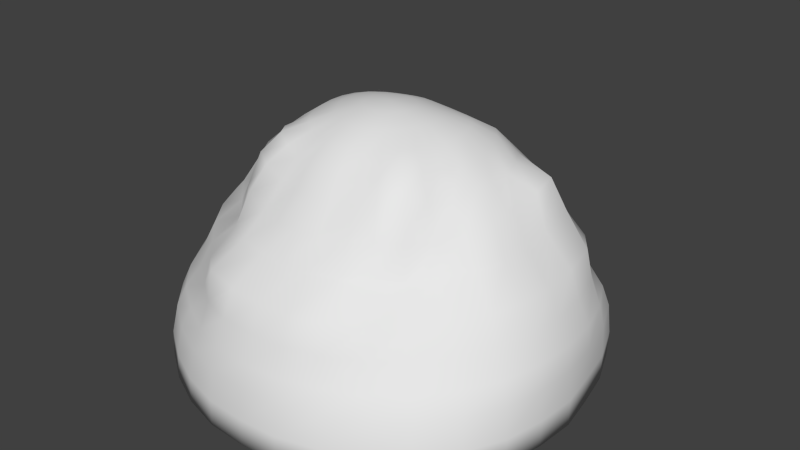 # Source: hay.blend  (saved by Blender 2.72.0; exported with 4.5.12 LTS)
import bpy
from mathutils import Matrix  # noqa: F401  (used for matrix-valued properties, if any)

bpy.ops.wm.read_factory_settings(use_empty=True)
scene = bpy.context.scene
scene.name = 'Scene'

# ---- collections
col_collection_1 = bpy.data.collections.new('Collection 1'); scene.collection.children.link(col_collection_1)

# ---- world
world_world = bpy.data.worlds.new('World'); scene.world = world_world
world_world.color = (0.05088, 0.05088, 0.05088)
world_world.use_sun_shadow = False
world_world.sun_shadow_jitter_overblur = 0.0
world_world.cycles.sampling_method = 'MANUAL'
world_world.cycles.sample_map_resolution = 256

# ---- meshes
me_sphere = bpy.data.meshes.new('Sphere')
me_sphere.from_pydata([(-1.608, 0.001784, 1.012), (-1.605, 0.001544, 0.8097), (-1.59, 0.000153, 0.5646), (-1.558, -0.0003148, 0.3874), (-1.47, -0.0002231, 0.1961), (-1.386, -0.0007888, -0.002589), (-1.169, -0.00643, -0.2282), (-1.049, -0.01302, -0.4654), (-0.8748, -0.009033, -0.6294), (-0.7323, -0.007998, -0.754), (-0.5721, -0.003845, -0.8592), (-0.3893, 1.813e-06, -0.931), (-0.1958, 0.001182, -0.9774), (-1.587, 0.324, 1.01), (-1.585, 0.3234, 0.8073), (-1.57, 0.318, 0.5625), (-1.534, 0.3066, 0.3872), (-1.439, 0.2835, 0.1994), (-1.367, 0.2688, -0.006937), (-1.162, 0.2284, -0.2312), (-1.046, 0.2008, -0.4648), (-0.8634, 0.1586, -0.6316), (-0.7141, 0.1317, -0.7505), (-0.5585, 0.1053, -0.8578), (-0.3811, 0.07433, -0.9321), (-0.1921, 0.03896, -0.9786), (-1.524, 0.6381, 1.004), (-1.521, 0.6363, 0.8018), (-1.499, 0.6213, 0.5615), (-1.445, 0.5932, 0.394), (-1.339, 0.5429, 0.2137), (-1.263, 0.5085, 0.0129), (-1.084, 0.4358, -0.2162), (-0.9582, 0.3858, -0.4229), (-0.7851, 0.3146, -0.5908), (-0.6719, 0.2715, -0.7471), (-0.5259, 0.2127, -0.8576), (-0.3578, 0.1461, -0.9311), (-0.1809, 0.07533, -0.9795), (-1.387, 0.9271, 1.001), (-1.381, 0.9226, 0.8006), (-1.346, 0.8953, 0.5679), (-1.287, 0.852, 0.4059), (-1.19, 0.7836, 0.2257), (-1.112, 0.7294, 0.03367), (-0.9265, 0.6065, -0.1656), (-0.8207, 0.5411, -0.3728), (-0.716, 0.4794, -0.598), (-0.6257, 0.4209, -0.7724), (-0.4768, 0.3157, -0.8596), (-0.3209, 0.2124, -0.9289), (-0.1628, 0.1089, -0.98), (-1.178, 1.174, 1.003), (-1.172, 1.167, 0.8042), (-1.136, 1.131, 0.5754), (-1.082, 1.076, 0.4172), (-0.9952, 0.9853, 0.2426), (-0.9276, 0.9158, 0.05255), (-0.7733, 0.7639, -0.1517), (-0.7143, 0.7173, -0.401), (-0.6449, 0.6495, -0.6447), (-0.5464, 0.5426, -0.7826), (-0.4058, 0.4016, -0.8548), (-0.2721, 0.2704, -0.927), (-0.1384, 0.1383, -0.9802), (-0.9166, 1.352, 1.015), (-0.9114, 1.342, 0.8168), (-0.8845, 1.307, 0.5865), (-0.8377, 1.244, 0.4311), (-0.7688, 1.153, 0.2515), (-0.7315, 1.106, 0.03568), (-0.6243, 0.9403, -0.1887), (-0.5739, 0.854, -0.4163), (-0.5015, 0.7379, -0.6176), (-0.4143, 0.6102, -0.7421), (-0.3122, 0.4641, -0.8382), (-0.2134, 0.3181, -0.9257), (-0.1087, 0.1625, -0.9804), (-0.6228, 1.487, 1.023), (-0.6198, 1.48, 0.8234), (-0.6018, 1.442, 0.5912), (-0.5718, 1.381, 0.4304), (-0.54, 1.321, 0.2244), (-0.5247, 1.284, -0.005691), (-0.4315, 1.052, -0.1888), (-0.371, 0.9031, -0.3649), (-0.3181, 0.7659, -0.5557), (-0.2711, 0.6535, -0.708), (-0.2128, 0.5132, -0.832), (-0.1468, 0.3535, -0.9247), (-0.07483, 0.1804, -0.9804), (-0.3129, 1.569, 1.028), (-0.312, 1.561, 0.8282), (-0.3024, 1.531, 0.5899), (-0.2884, 1.484, 0.4185), (-0.2723, 1.416, 0.2165), (-0.255, 1.338, 0.01542), (-0.2089, 1.096, -0.1652), (-0.186, 0.9618, -0.3642), (-0.1598, 0.8101, -0.5512), (-0.1376, 0.6929, -0.7066), (-0.1084, 0.5449, -0.8315), (-0.07477, 0.3753, -0.9242), (-0.03814, 0.1915, -0.9804), (3.148e-07, 1.58, 1.037), (4.014e-07, 1.571, 0.8371), (4.172e-07, 1.549, 0.5934), (2.524e-07, 1.507, 0.4186), (4.089e-07, 1.418, 0.2295), (3.814e-07, 1.345, 0.02953), (3.779e-07, 1.119, -0.1662), (2.17e-07, 0.986, -0.3681), (3.278e-07, 0.8271, -0.552), (3.183e-07, 0.7068, -0.7069), (3.415e-07, 0.5556, -0.8315), (3.047e-07, 0.3827, -0.924), (3.085e-07, 0.1952, -0.9804), (0.3129, 1.569, 1.028), (0.312, 1.561, 0.8282), (0.3024, 1.531, 0.5899), (0.2884, 1.484, 0.4185), (0.2723, 1.416, 0.2165), (0.255, 1.338, 0.01542), (0.2089, 1.096, -0.1652), (0.186, 0.9618, -0.3642), (0.1598, 0.8101, -0.5512), (0.1376, 0.6929, -0.7066), (0.1084, 0.5449, -0.8315), (0.07477, 0.3753, -0.9242), (0.03814, 0.1915, -0.9804), (0.6228, 1.487, 1.023), (0.6198, 1.48, 0.8234), (0.6018, 1.442, 0.5912), (0.5718, 1.381, 0.4304), (0.54, 1.321, 0.2244), (0.5247, 1.284, -0.005691), (0.4315, 1.052, -0.1888), (0.371, 0.9031, -0.3649), (0.3181, 0.7659, -0.5557), (0.2711, 0.6535, -0.708), (0.2128, 0.5132, -0.832), (0.1468, 0.3535, -0.9247), (0.07483, 0.1804, -0.9804), (0.9166, 1.352, 1.015), (0.9114, 1.342, 0.8168), (0.8845, 1.307, 0.5865), (0.8377, 1.244, 0.4311), (0.7688, 1.153, 0.2515), (0.7315, 1.106, 0.03568), (0.6243, 0.9403, -0.1887), (0.5739, 0.854, -0.4163), (0.5015, 0.7379, -0.6176), (0.4143, 0.6102, -0.7421), (0.3122, 0.4641, -0.8382), (0.2134, 0.3181, -0.9257), (0.1087, 0.1625, -0.9804), (1.178, 1.174, 1.003), (1.172, 1.167, 0.8042), (1.136, 1.131, 0.5754), (1.082, 1.076, 0.4172), (0.9952, 0.9853, 0.2426), (0.9276, 0.9158, 0.05255), (0.7733, 0.7639, -0.1517), (0.7143, 0.7173, -0.401), (0.6449, 0.6495, -0.6447), (0.5464, 0.5426, -0.7826), (0.4058, 0.4016, -0.8548), (0.2721, 0.2704, -0.927), (0.1384, 0.1383, -0.9802), (1.387, 0.9271, 1.001), (1.381, 0.9226, 0.8006), (1.346, 0.8953, 0.5679), (1.287, 0.852, 0.4059), (1.19, 0.7836, 0.2257), (1.112, 0.7294, 0.03367), (0.9265, 0.6065, -0.1656), (0.8207, 0.5411, -0.3728), (0.716, 0.4794, -0.598), (0.6257, 0.4209, -0.7724), (0.4768, 0.3157, -0.8596), (0.3209, 0.2124, -0.9289), (0.1628, 0.1089, -0.98), (1.524, 0.6381, 1.004), (1.521, 0.6363, 0.8018), (1.499, 0.6213, 0.5615), (1.445, 0.5932, 0.394), (1.339, 0.5429, 0.2137), (1.263, 0.5085, 0.0129), (1.084, 0.4358, -0.2162), (0.9582, 0.3858, -0.4229), (0.7851, 0.3146, -0.5908), (0.6719, 0.2715, -0.7471), (0.5259, 0.2127, -0.8576), (0.3578, 0.1461, -0.9311), (0.1809, 0.07533, -0.9795), (1.587, 0.324, 1.01), (1.585, 0.3234, 0.8073), (1.57, 0.318, 0.5625), (1.534, 0.3066, 0.3872), (1.439, 0.2835, 0.1994), (1.367, 0.2688, -0.006937), (1.162, 0.2284, -0.2312), (1.046, 0.2008, -0.4648), (0.8634, 0.1586, -0.6316), (0.7141, 0.1317, -0.7505), (0.5585, 0.1053, -0.8578), (0.3811, 0.07433, -0.9321), (0.1921, 0.03896, -0.9786), (1.608, 0.001784, 1.012), (1.605, 0.001544, 0.8097), (1.59, 0.0001528, 0.5646), (1.558, -0.0003147, 0.3874), (1.47, -0.0002233, 0.1961), (1.386, -0.000789, -0.002589), (1.169, -0.00643, -0.2282), (1.049, -0.01302, -0.4654), (0.8748, -0.009033, -0.6294), (0.7323, -0.007998, -0.754), (0.5721, -0.003845, -0.8592), (0.3894, 1.813e-06, -0.931), (0.1958, 0.001182, -0.9774), (1.552, -0.3087, 1.018), (1.551, -0.3087, 0.8148), (1.552, -0.3093, 0.5664), (1.53, -0.3046, 0.3872), (1.447, -0.2882, 0.1936), (1.374, -0.2757, -0.01576), (1.172, -0.2406, -0.2644), (1.094, -0.2299, -0.533), (0.8673, -0.1794, -0.635), (0.7205, -0.1467, -0.7538), (0.564, -0.1131, -0.8613), (0.3823, -0.07428, -0.9289), (0.1918, -0.03655, -0.9756), (1.488, -0.6214, 1.011), (1.491, -0.6238, 0.8074), (1.479, -0.6173, 0.5621), (1.446, -0.6008, 0.3869), (1.38, -0.5691, 0.1836), (1.336, -0.5498, -0.0459), (1.176, -0.4862, -0.3368), (1.07, -0.438, -0.5654), (0.8325, -0.3447, -0.6481), (0.6839, -0.2816, -0.7568), (0.533, -0.2176, -0.8607), (0.36, -0.1456, -0.9258), (0.1804, -0.07279, -0.9737), (1.365, -0.925, 1.005), (1.37, -0.9299, 0.8018), (1.352, -0.9122, 0.5634), (1.308, -0.8728, 0.3985), (1.219, -0.8007, 0.2137), (1.18, -0.7705, -0.02385), (1.019, -0.6611, -0.2794), (0.9093, -0.593, -0.4893), (0.7498, -0.494, -0.6432), (0.6251, -0.4111, -0.765), (0.48, -0.3128, -0.8557), (0.3231, -0.211, -0.9208), (0.162, -0.1062, -0.9717), (1.195, -1.202, 1.001), (1.188, -1.193, 0.8073), (1.145, -1.14, 0.5901), (1.087, -1.074, 0.4369), (0.9994, -0.9841, 0.2532), (0.9417, -0.9299, 0.03461), (0.7966, -0.7905, -0.196), (0.7285, -0.7155, -0.4189), (0.6328, -0.6177, -0.625), (0.5353, -0.5225, -0.7609), (0.4063, -0.3952, -0.8447), (0.273, -0.268, -0.9139), (0.1375, -0.1355, -0.9699), (0.9671, -1.438, 0.9932), (0.9489, -1.415, 0.8099), (0.8914, -1.343, 0.6032), (0.8327, -1.27, 0.4492), (0.744, -1.159, 0.2669), (0.6809, -1.078, 0.06314), (0.6005, -0.9415, -0.1842), (0.5528, -0.8355, -0.3896), (0.4841, -0.7094, -0.5868), (0.4132, -0.6019, -0.7314), (0.3148, -0.4612, -0.8272), (0.2125, -0.3145, -0.9067), (0.1078, -0.1595, -0.9685), (3.256e-07, 0.001127, -0.9951), (0.6737, -1.606, 0.9881), (0.6501, -1.578, 0.8075), (0.6072, -1.536, 0.5798), (0.5617, -1.478, 0.4097), (0.4831, -1.348, 0.233), (0.4345, -1.248, 0.03703), (0.3975, -1.092, -0.2028), (0.3761, -0.9575, -0.3994), (0.3221, -0.7797, -0.557), (0.2749, -0.6566, -0.699), (0.2123, -0.5094, -0.8111), (0.145, -0.3491, -0.902), (0.07414, -0.1775, -0.9677), (0.3587, -1.717, 0.9746), (0.3397, -1.711, 0.7799), (0.3102, -1.692, 0.5316), (0.2831, -1.645, 0.3502), (0.2391, -1.525, 0.1639), (0.2192, -1.436, -0.0389), (0.2057, -1.238, -0.2568), (0.1932, -1.054, -0.4246), (0.162, -0.8333, -0.559), (0.1365, -0.6934, -0.6894), (0.1066, -0.54, -0.8057), (0.07346, -0.3708, -0.9008), (0.03776, -0.1885, -0.9673), (2.706e-07, -1.764, 0.9613), (1.131e-07, -1.788, 0.751), (6.333e-08, -1.772, 0.5016), (3.26e-07, -1.709, 0.3261), (1.118e-08, -1.588, 0.1381), (8.009e-08, -1.516, -0.07429), (6.263e-08, -1.296, -0.2809), (3.247e-07, -1.091, -0.4379), (1.404e-07, -0.8536, -0.5625), (1.853e-07, -0.708, -0.6916), (2.529e-07, -0.5509, -0.8065), (2.468e-07, -0.3782, -0.9011), (3.129e-07, -0.1922, -0.9671), (-0.3587, -1.717, 0.9746), (-0.3397, -1.711, 0.7799), (-0.3102, -1.692, 0.5316), (-0.2831, -1.645, 0.3502), (-0.2391, -1.525, 0.1639), (-0.2192, -1.436, -0.0389), (-0.2057, -1.238, -0.2568), (-0.1932, -1.054, -0.4246), (-0.162, -0.8333, -0.559), (-0.1365, -0.6934, -0.6894), (-0.1066, -0.54, -0.8057), (-0.07346, -0.3708, -0.9008), (-0.03776, -0.1885, -0.9673), (-0.6737, -1.606, 0.9881), (-0.6501, -1.578, 0.8075), (-0.6072, -1.536, 0.5798), (-0.5617, -1.478, 0.4097), (-0.4831, -1.348, 0.233), (-0.4345, -1.248, 0.03703), (-0.3975, -1.092, -0.2028), (-0.3761, -0.9575, -0.3994), (-0.3221, -0.7797, -0.557), (-0.2749, -0.6566, -0.699), (-0.2123, -0.5094, -0.8111), (-0.145, -0.3491, -0.902), (-0.07414, -0.1775, -0.9677), (-0.9671, -1.438, 0.9932), (-0.9489, -1.415, 0.8099), (-0.8914, -1.343, 0.6032), (-0.8327, -1.27, 0.4492), (-0.744, -1.159, 0.2669), (-0.6809, -1.078, 0.06314), (-0.6005, -0.9415, -0.1842), (-0.5528, -0.8355, -0.3896), (-0.4841, -0.7094, -0.5868), (-0.4132, -0.6019, -0.7314), (-0.3148, -0.4612, -0.8272), (-0.2125, -0.3145, -0.9067), (-0.1078, -0.1595, -0.9685), (-1.195, -1.202, 1.001), (-1.188, -1.193, 0.8073), (-1.145, -1.14, 0.5901), (-1.087, -1.074, 0.4369), (-0.9994, -0.9841, 0.2532), (-0.9417, -0.9299, 0.03461), (-0.7966, -0.7905, -0.196), (-0.7285, -0.7155, -0.4189), (-0.6328, -0.6177, -0.625), (-0.5353, -0.5225, -0.7609), (-0.4063, -0.3952, -0.8447), (-0.273, -0.268, -0.9139), (-0.1375, -0.1355, -0.9699), (-1.365, -0.925, 1.005), (-1.37, -0.9299, 0.8018), (-1.352, -0.9122, 0.5634), (-1.308, -0.8728, 0.3985), (-1.219, -0.8007, 0.2137), (-1.18, -0.7705, -0.02385), (-1.019, -0.6611, -0.2794), (-0.9093, -0.593, -0.4893), (-0.7498, -0.494, -0.6432), (-0.6251, -0.4111, -0.765), (-0.48, -0.3128, -0.8557), (-0.3231, -0.211, -0.9208), (-0.162, -0.1062, -0.9717), (-1.488, -0.6214, 1.011), (-1.491, -0.6238, 0.8074), (-1.479, -0.6173, 0.5621), (-1.446, -0.6008, 0.3869), (-1.38, -0.5691, 0.1836), (-1.336, -0.5498, -0.0459), (-1.176, -0.4862, -0.3368), (-1.07, -0.438, -0.5654), (-0.8325, -0.3447, -0.6481), (-0.6839, -0.2816, -0.7568), (-0.533, -0.2176, -0.8607), (-0.36, -0.1456, -0.9258), (-0.1804, -0.07279, -0.9737), (-1.552, -0.3087, 1.018), (-1.551, -0.3087, 0.8148), (-1.552, -0.3093, 0.5664), (-1.53, -0.3046, 0.3872), (-1.447, -0.2882, 0.1936), (-1.374, -0.2757, -0.01576), (-1.172, -0.2406, -0.2644), (-1.094, -0.2299, -0.533), (-0.8673, -0.1794, -0.635), (-0.7205, -0.1467, -0.7538), (-0.564, -0.1131, -0.8613), (-0.3823, -0.07428, -0.9289), (-0.1918, -0.03655, -0.9756)], [], [(1, 0, 13, 14), (12, 11, 24, 25), (10, 9, 22, 23), (8, 7, 20, 21), (6, 5, 18, 19), (4, 3, 16, 17), (2, 1, 14, 15), (11, 10, 23, 24), (9, 8, 21, 22), (7, 6, 19, 20), (5, 4, 17, 18), (3, 2, 15, 16), (20, 19, 32, 33), (18, 17, 30, 31), (16, 15, 28, 29), (14, 13, 26, 27), (25, 24, 37, 38), (23, 22, 35, 36), (21, 20, 33, 34), (19, 18, 31, 32), (17, 16, 29, 30), (15, 14, 27, 28), (24, 23, 36, 37), (22, 21, 34, 35), (33, 32, 45, 46), (31, 30, 43, 44), (29, 28, 41, 42), (27, 26, 39, 40), (38, 37, 50, 51), (36, 35, 48, 49), (34, 33, 46, 47), (32, 31, 44, 45), (30, 29, 42, 43), (28, 27, 40, 41), (37, 36, 49, 50), (35, 34, 47, 48), (46, 45, 58, 59), (44, 43, 56, 57), (42, 41, 54, 55), (40, 39, 52, 53), (51, 50, 63, 64), (49, 48, 61, 62), (47, 46, 59, 60), (45, 44, 57, 58), (43, 42, 55, 56), (41, 40, 53, 54), (50, 49, 62, 63), (48, 47, 60, 61), (59, 58, 71, 72), (57, 56, 69, 70), (55, 54, 67, 68), (53, 52, 65, 66), (64, 63, 76, 77), (62, 61, 74, 75), (60, 59, 72, 73), (58, 57, 70, 71), (56, 55, 68, 69), (54, 53, 66, 67), (63, 62, 75, 76), (61, 60, 73, 74), (72, 71, 84, 85), (70, 69, 82, 83), (68, 67, 80, 81), (66, 65, 78, 79), (77, 76, 89, 90), (75, 74, 87, 88), (73, 72, 85, 86), (71, 70, 83, 84), (69, 68, 81, 82), (67, 66, 79, 80), (76, 75, 88, 89), (74, 73, 86, 87), (85, 84, 97, 98), (83, 82, 95, 96), (81, 80, 93, 94), (79, 78, 91, 92), (90, 89, 102, 103), (88, 87, 100, 101), (86, 85, 98, 99), (84, 83, 96, 97), (82, 81, 94, 95), (80, 79, 92, 93), (89, 88, 101, 102), (87, 86, 99, 100), (98, 97, 110, 111), (96, 95, 108, 109), (94, 93, 106, 107), (92, 91, 104, 105), (103, 102, 115, 116), (101, 100, 113, 114), (99, 98, 111, 112), (97, 96, 109, 110), (95, 94, 107, 108), (93, 92, 105, 106), (102, 101, 114, 115), (100, 99, 112, 113), (111, 110, 123, 124), (109, 108, 121, 122), (107, 106, 119, 120), (105, 104, 117, 118), (116, 115, 128, 129), (114, 113, 126, 127), (112, 111, 124, 125), (110, 109, 122, 123), (108, 107, 120, 121), (106, 105, 118, 119), (115, 114, 127, 128), (113, 112, 125, 126), (124, 123, 136, 137), (122, 121, 134, 135), (120, 119, 132, 133), (118, 117, 130, 131), (129, 128, 141, 142), (127, 126, 139, 140), (125, 124, 137, 138), (123, 122, 135, 136), (121, 120, 133, 134), (119, 118, 131, 132), (128, 127, 140, 141), (126, 125, 138, 139), (137, 136, 149, 150), (135, 134, 147, 148), (133, 132, 145, 146), (131, 130, 143, 144), (142, 141, 154, 155), (140, 139, 152, 153), (138, 137, 150, 151), (136, 135, 148, 149), (134, 133, 146, 147), (132, 131, 144, 145), (141, 140, 153, 154), (139, 138, 151, 152), (150, 149, 162, 163), (148, 147, 160, 161), (146, 145, 158, 159), (144, 143, 156, 157), (155, 154, 167, 168), (153, 152, 165, 166), (151, 150, 163, 164), (149, 148, 161, 162), (147, 146, 159, 160), (145, 144, 157, 158), (154, 153, 166, 167), (152, 151, 164, 165), (163, 162, 175, 176), (161, 160, 173, 174), (159, 158, 171, 172), (157, 156, 169, 170), (168, 167, 180, 181), (166, 165, 178, 179), (164, 163, 176, 177), (162, 161, 174, 175), (160, 159, 172, 173), (158, 157, 170, 171), (167, 166, 179, 180), (165, 164, 177, 178), (176, 175, 188, 189), (174, 173, 186, 187), (172, 171, 184, 185), (170, 169, 182, 183), (181, 180, 193, 194), (179, 178, 191, 192), (177, 176, 189, 190), (175, 174, 187, 188), (173, 172, 185, 186), (171, 170, 183, 184), (180, 179, 192, 193), (178, 177, 190, 191), (189, 188, 201, 202), (187, 186, 199, 200), (185, 184, 197, 198), (183, 182, 195, 196), (194, 193, 206, 207), (192, 191, 204, 205), (190, 189, 202, 203), (188, 187, 200, 201), (186, 185, 198, 199), (184, 183, 196, 197), (193, 192, 205, 206), (191, 190, 203, 204), (202, 201, 214, 215), (200, 199, 212, 213), (198, 197, 210, 211), (196, 195, 208, 209), (207, 206, 219, 220), (205, 204, 217, 218), (203, 202, 215, 216), (201, 200, 213, 214), (199, 198, 211, 212), (197, 196, 209, 210), (206, 205, 218, 219), (204, 203, 216, 217), (215, 214, 227, 228), (213, 212, 225, 226), (211, 210, 223, 224), (209, 208, 221, 222), (220, 219, 232, 233), (218, 217, 230, 231), (216, 215, 228, 229), (214, 213, 226, 227), (212, 211, 224, 225), (210, 209, 222, 223), (219, 218, 231, 232), (217, 216, 229, 230), (228, 227, 240, 241), (226, 225, 238, 239), (224, 223, 236, 237), (222, 221, 234, 235), (233, 232, 245, 246), (231, 230, 243, 244), (229, 228, 241, 242), (227, 226, 239, 240), (225, 224, 237, 238), (223, 222, 235, 236), (232, 231, 244, 245), (230, 229, 242, 243), (241, 240, 253, 254), (239, 238, 251, 252), (237, 236, 249, 250), (235, 234, 247, 248), (246, 245, 258, 259), (244, 243, 256, 257), (242, 241, 254, 255), (240, 239, 252, 253), (238, 237, 250, 251), (236, 235, 248, 249), (245, 244, 257, 258), (243, 242, 255, 256), (254, 253, 266, 267), (252, 251, 264, 265), (250, 249, 262, 263), (248, 247, 260, 261), (259, 258, 271, 272), (257, 256, 269, 270), (255, 254, 267, 268), (253, 252, 265, 266), (251, 250, 263, 264), (249, 248, 261, 262), (258, 257, 270, 271), (256, 255, 268, 269), (267, 266, 279, 280), (265, 264, 277, 278), (263, 262, 275, 276), (261, 260, 273, 274), (272, 271, 284, 285), (270, 269, 282, 283), (268, 267, 280, 281), (266, 265, 278, 279), (264, 263, 276, 277), (262, 261, 274, 275), (271, 270, 283, 284), (269, 268, 281, 282), (280, 279, 293, 294), (278, 277, 291, 292), (276, 275, 289, 290), (274, 273, 287, 288), (285, 284, 298, 299), (283, 282, 296, 297), (281, 280, 294, 295), (279, 278, 292, 293), (277, 276, 290, 291), (275, 274, 288, 289), (284, 283, 297, 298), (282, 281, 295, 296), (294, 293, 306, 307), (292, 291, 304, 305), (290, 289, 302, 303), (288, 287, 300, 301), (299, 298, 311, 312), (297, 296, 309, 310), (295, 294, 307, 308), (293, 292, 305, 306), (291, 290, 303, 304), (289, 288, 301, 302), (298, 297, 310, 311), (296, 295, 308, 309), (307, 306, 319, 320), (305, 304, 317, 318), (303, 302, 315, 316), (301, 300, 313, 314), (312, 311, 324, 325), (310, 309, 322, 323), (308, 307, 320, 321), (306, 305, 318, 319), (304, 303, 316, 317), (302, 301, 314, 315), (311, 310, 323, 324), (309, 308, 321, 322), (320, 319, 332, 333), (318, 317, 330, 331), (316, 315, 328, 329), (314, 313, 326, 327), (325, 324, 337, 338), (323, 322, 335, 336), (321, 320, 333, 334), (319, 318, 331, 332), (317, 316, 329, 330), (315, 314, 327, 328), (324, 323, 336, 337), (322, 321, 334, 335), (333, 332, 345, 346), (331, 330, 343, 344), (329, 328, 341, 342), (327, 326, 339, 340), (338, 337, 350, 351), (336, 335, 348, 349), (334, 333, 346, 347), (332, 331, 344, 345), (330, 329, 342, 343), (328, 327, 340, 341), (337, 336, 349, 350), (335, 334, 347, 348), (346, 345, 358, 359), (344, 343, 356, 357), (342, 341, 354, 355), (340, 339, 352, 353), (351, 350, 363, 364), (349, 348, 361, 362), (347, 346, 359, 360), (345, 344, 357, 358), (343, 342, 355, 356), (341, 340, 353, 354), (350, 349, 362, 363), (348, 347, 360, 361), (359, 358, 371, 372), (357, 356, 369, 370), (355, 354, 367, 368), (353, 352, 365, 366), (364, 363, 376, 377), (362, 361, 374, 375), (360, 359, 372, 373), (358, 357, 370, 371), (356, 355, 368, 369), (354, 353, 366, 367), (363, 362, 375, 376), (361, 360, 373, 374), (372, 371, 384, 385), (370, 369, 382, 383), (368, 367, 380, 381), (366, 365, 378, 379), (377, 376, 389, 390), (375, 374, 387, 388), (373, 372, 385, 386), (371, 370, 383, 384), (369, 368, 381, 382), (367, 366, 379, 380), (376, 375, 388, 389), (374, 373, 386, 387), (385, 384, 397, 398), (383, 382, 395, 396), (381, 380, 393, 394), (379, 378, 391, 392), (390, 389, 402, 403), (388, 387, 400, 401), (386, 385, 398, 399), (384, 383, 396, 397), (382, 381, 394, 395), (380, 379, 392, 393), (389, 388, 401, 402), (387, 386, 399, 400), (398, 397, 410, 411), (396, 395, 408, 409), (394, 393, 406, 407), (392, 391, 404, 405), (403, 402, 415, 416), (391, 378, 365, 352, 339, 326, 313, 300, 287, 273, 260, 247, 234, 221, 208, 195, 182, 169, 156, 143, 130, 117, 104, 91, 78, 65, 52, 39, 26, 13, 0, 404), (401, 400, 413, 414), (399, 398, 411, 412), (397, 396, 409, 410), (395, 394, 407, 408), (393, 392, 405, 406), (402, 401, 414, 415), (400, 399, 412, 413), (286, 12, 25), (286, 25, 38), (286, 38, 51), (286, 51, 64), (286, 64, 77), (286, 77, 90), (286, 90, 103), (286, 103, 116), (286, 116, 129), (286, 129, 142), (286, 142, 155), (286, 155, 168), (286, 168, 181), (286, 181, 194), (286, 194, 207), (286, 207, 220), (286, 220, 233), (286, 233, 246), (286, 246, 259), (286, 259, 272), (286, 272, 285), (286, 285, 299), (286, 299, 312), (286, 312, 325), (286, 325, 338), (286, 338, 351), (286, 351, 364), (286, 364, 377), (286, 377, 390), (286, 390, 403), (286, 403, 416), (411, 410, 6, 7), (409, 408, 4, 5), (407, 406, 2, 3), (405, 404, 0, 1), (416, 415, 11, 12), (414, 413, 9, 10), (412, 411, 7, 8), (410, 409, 5, 6), (408, 407, 3, 4), (406, 405, 1, 2), (286, 416, 12), (415, 414, 10, 11), (413, 412, 8, 9)])
me_sphere.polygons.foreach_set('use_smooth', [True] * 417)
_uv = me_sphere.uv_layers.new(name='UVMap')
_uv.uv.foreach_set('vector', [0.4777, 0.4034, 0.4777, 0.4297, 0.5196, 0.4294, 0.5195, 0.4031, 0.6276, 0.4409, 0.6024, 0.4407, 0.6034, 0.4504, 0.628, 0.4458, 0.5786, 0.4402, 0.5578, 0.4397, 0.5601, 0.4579, 0.5804, 0.4544, 0.5392, 0.4395, 0.5165, 0.439, 0.517, 0.4669, 0.5407, 0.4614, 0.4766, 0.5286, 0.4774, 0.5579, 0.5124, 0.5573, 0.5072, 0.5282, 0.4774, 0.5838, 0.4774, 0.6086, 0.5174, 0.6086, 0.5143, 0.5842, 0.4775, 0.6317, 0.4777, 0.6636, 0.5195, 0.6633, 0.5188, 0.6314, 0.6024, 0.4407, 0.5786, 0.4402, 0.5804, 0.4544, 0.6034, 0.4504, 0.5578, 0.4397, 0.5392, 0.4395, 0.5407, 0.4614, 0.5601, 0.4579, 0.4758, 0.4977, 0.4766, 0.5286, 0.5072, 0.5282, 0.5036, 0.4978, 0.4774, 0.5579, 0.4774, 0.5838, 0.5143, 0.5842, 0.5124, 0.5573, 0.4774, 0.6086, 0.4775, 0.6317, 0.5188, 0.6314, 0.5174, 0.6086, 0.5036, 0.4978, 0.5072, 0.5282, 0.5342, 0.5301, 0.5277, 0.5032, 0.5124, 0.5573, 0.5143, 0.5842, 0.5481, 0.586, 0.5436, 0.5599, 0.5174, 0.6086, 0.5188, 0.6314, 0.5583, 0.6313, 0.5546, 0.6095, 0.5195, 0.4031, 0.5196, 0.4294, 0.5605, 0.4287, 0.5603, 0.4024, 0.628, 0.4458, 0.6034, 0.4504, 0.6065, 0.4597, 0.6295, 0.4505, 0.5804, 0.4544, 0.5601, 0.4579, 0.5656, 0.476, 0.5846, 0.4684, 0.5407, 0.4614, 0.517, 0.4669, 0.5284, 0.4909, 0.5509, 0.4817, 0.5072, 0.5282, 0.5124, 0.5573, 0.5436, 0.5599, 0.5342, 0.5301, 0.5143, 0.5842, 0.5174, 0.6086, 0.5546, 0.6095, 0.5481, 0.586, 0.5188, 0.6314, 0.5195, 0.6633, 0.5603, 0.6626, 0.5583, 0.6313, 0.6034, 0.4504, 0.5804, 0.4544, 0.5846, 0.4684, 0.6065, 0.4597, 0.5601, 0.4579, 0.5407, 0.4614, 0.5509, 0.4817, 0.5656, 0.476, 0.5284, 0.5032, 0.5121, 0.5301, 0.5325, 0.5367, 0.5463, 0.5097, 0.5436, 0.5599, 0.5481, 0.586, 0.5794, 0.5876, 0.5724, 0.5626, 0.5546, 0.6095, 0.5583, 0.6313, 0.5939, 0.6321, 0.5883, 0.6111, 0.5603, 0.4024, 0.5605, 0.4287, 0.5981, 0.4282, 0.5975, 0.4022, 0.6295, 0.4505, 0.6065, 0.4597, 0.6113, 0.4684, 0.6319, 0.4549, 0.5846, 0.4684, 0.5656, 0.476, 0.5716, 0.4955, 0.591, 0.4818, 0.5184, 0.4814, 0.5277, 0.5032, 0.5479, 0.5097, 0.5398, 0.4804, 0.5121, 0.4974, 0.4888, 0.5069, 0.5083, 0.5356, 0.5325, 0.5196, 0.5481, 0.586, 0.5546, 0.6095, 0.5883, 0.6111, 0.5794, 0.5876, 0.5583, 0.6313, 0.5603, 0.6626, 0.5975, 0.6624, 0.5939, 0.6321, 0.6065, 0.4597, 0.5846, 0.4684, 0.591, 0.4818, 0.6113, 0.4684, 0.5128, 0.461, 0.5184, 0.4814, 0.5398, 0.4804, 0.5322, 0.4577, 0.5479, 0.5097, 0.5564, 0.5367, 0.5769, 0.5385, 0.5708, 0.5061, 0.5083, 0.5626, 0.4982, 0.5876, 0.5236, 0.5898, 0.5323, 0.5651, 0.5883, 0.6111, 0.5939, 0.6321, 0.6246, 0.6331, 0.6174, 0.6125, 0.5975, 0.4022, 0.5981, 0.4282, 0.6302, 0.4286, 0.6293, 0.4027, 0.6319, 0.4549, 0.6113, 0.4684, 0.6176, 0.4759, 0.635, 0.4587, 0.591, 0.4818, 0.5716, 0.4955, 0.5819, 0.5113, 0.6002, 0.493, 0.5398, 0.4804, 0.5479, 0.5097, 0.5708, 0.5061, 0.562, 0.4744, 0.5325, 0.5196, 0.5083, 0.5356, 0.5323, 0.5599, 0.5524, 0.5401, 0.4982, 0.5876, 0.4856, 0.6111, 0.5123, 0.6125, 0.5236, 0.5898, 0.5939, 0.6321, 0.5975, 0.6624, 0.6293, 0.6629, 0.6246, 0.6331, 0.6113, 0.4684, 0.591, 0.4818, 0.6002, 0.493, 0.6176, 0.4759, 0.5322, 0.4577, 0.5398, 0.4804, 0.562, 0.4744, 0.5481, 0.4564, 0.5708, 0.5061, 0.5769, 0.5385, 0.5998, 0.5337, 0.5886, 0.5041, 0.5323, 0.5651, 0.5236, 0.5898, 0.553, 0.591, 0.5579, 0.5629, 0.5123, 0.6125, 0.5052, 0.6331, 0.538, 0.6345, 0.544, 0.6143, 0.5006, 0.4027, 0.4998, 0.4286, 0.5338, 0.4301, 0.5345, 0.4043, 0.635, 0.4587, 0.6176, 0.4759, 0.6253, 0.4821, 0.6389, 0.4619, 0.6002, 0.493, 0.5819, 0.5113, 0.5991, 0.5201, 0.6124, 0.5011, 0.5691, 0.4744, 0.5601, 0.5061, 0.5784, 0.5041, 0.5878, 0.4779, 0.5524, 0.5401, 0.5323, 0.5599, 0.5579, 0.5846, 0.5718, 0.5631, 0.5236, 0.5898, 0.5123, 0.6125, 0.544, 0.6143, 0.553, 0.591, 0.5052, 0.6331, 0.5006, 0.6629, 0.5345, 0.6645, 0.538, 0.6345, 0.6176, 0.4759, 0.6002, 0.493, 0.6124, 0.5011, 0.6253, 0.4821, 0.5819, 0.5113, 0.5691, 0.5252, 0.5878, 0.5367, 0.5991, 0.5201, 0.5784, 0.5041, 0.5718, 0.5337, 0.5969, 0.5337, 0.6048, 0.5108, 0.5579, 0.5629, 0.553, 0.591, 0.5828, 0.5874, 0.5848, 0.5575, 0.544, 0.6143, 0.538, 0.6345, 0.5747, 0.6352, 0.5786, 0.6142, 0.5345, 0.4043, 0.5338, 0.4301, 0.572, 0.4311, 0.5724, 0.4052, 0.6389, 0.4619, 0.6253, 0.4821, 0.6339, 0.4867, 0.6433, 0.4642, 0.6124, 0.5011, 0.5991, 0.5201, 0.6178, 0.5257, 0.6253, 0.5075, 0.5878, 0.4779, 0.5784, 0.5041, 0.6048, 0.5108, 0.6116, 0.4859, 0.5718, 0.5631, 0.5579, 0.5846, 0.5848, 0.6077, 0.5969, 0.5776, 0.553, 0.591, 0.544, 0.6143, 0.5786, 0.6142, 0.5828, 0.5874, 0.538, 0.3743, 0.5345, 0.4043, 0.5724, 0.4052, 0.5747, 0.375, 0.6253, 0.4821, 0.6124, 0.5011, 0.6253, 0.5075, 0.6339, 0.4867, 0.5991, 0.4617, 0.5878, 0.4779, 0.6116, 0.4859, 0.6178, 0.4661, 0.6048, 0.5108, 0.5969, 0.5337, 0.6258, 0.5368, 0.6288, 0.5109, 0.5848, 0.5575, 0.5828, 0.5874, 0.6176, 0.5864, 0.6198, 0.5602, 0.5786, 0.6142, 0.5747, 0.6352, 0.6137, 0.635, 0.6155, 0.6127, 0.5724, 0.4052, 0.572, 0.4311, 0.6123, 0.4318, 0.6124, 0.4058, 0.6433, 0.4642, 0.6339, 0.4867, 0.6433, 0.4896, 0.6481, 0.4656, 0.6253, 0.5075, 0.6178, 0.5257, 0.6351, 0.5309, 0.6389, 0.5116, 0.6116, 0.4859, 0.6048, 0.5108, 0.6288, 0.5109, 0.6322, 0.4865, 0.5969, 0.5776, 0.5848, 0.6077, 0.6198, 0.6148, 0.6258, 0.5833, 0.5828, 0.5874, 0.5786, 0.6142, 0.6155, 0.6127, 0.6176, 0.5864, 0.5747, 0.375, 0.5724, 0.4052, 0.6124, 0.4058, 0.6137, 0.3748, 0.6339, 0.4867, 0.6253, 0.5075, 0.6389, 0.5116, 0.6433, 0.4896, 0.6178, 0.4661, 0.6116, 0.4859, 0.6322, 0.4865, 0.6351, 0.4663, 0.6288, 0.5109, 0.6258, 0.5368, 0.653, 0.5366, 0.653, 0.5104, 0.6198, 0.5602, 0.6176, 0.5864, 0.653, 0.5881, 0.653, 0.5621, 0.6155, 0.6127, 0.6137, 0.635, 0.653, 0.6354, 0.653, 0.6127, 0.6124, 0.4058, 0.6123, 0.4318, 0.653, 0.433, 0.653, 0.407, 0.6481, 0.4656, 0.6433, 0.4896, 0.653, 0.4905, 0.653, 0.4661, 0.6389, 0.5116, 0.6351, 0.5309, 0.653, 0.5327, 0.653, 0.513, 0.6322, 0.4865, 0.6288, 0.5109, 0.653, 0.5104, 0.653, 0.4864, 0.6258, 0.5833, 0.6198, 0.6148, 0.653, 0.6157, 0.653, 0.5864, 0.6176, 0.5864, 0.6155, 0.6127, 0.653, 0.6127, 0.653, 0.5881, 0.6137, 0.3748, 0.6124, 0.4058, 0.653, 0.407, 0.653, 0.3752, 0.6433, 0.4896, 0.6389, 0.5116, 0.653, 0.513, 0.653, 0.4905, 0.6351, 0.4663, 0.6322, 0.4865, 0.653, 0.4864, 0.653, 0.4663, 0.653, 0.5104, 0.653, 0.5366, 0.6802, 0.5368, 0.6772, 0.5109, 0.653, 0.5621, 0.653, 0.5881, 0.6885, 0.5864, 0.6862, 0.5602, 0.653, 0.6127, 0.653, 0.6354, 0.6924, 0.635, 0.6905, 0.6127, 0.653, 0.407, 0.653, 0.433, 0.6937, 0.4318, 0.6936, 0.4058, 0.653, 0.4661, 0.653, 0.4905, 0.6628, 0.4896, 0.658, 0.4656, 0.653, 0.513, 0.653, 0.5327, 0.6709, 0.5309, 0.6671, 0.5116, 0.653, 0.4864, 0.653, 0.5104, 0.6772, 0.5109, 0.6738, 0.4865, 0.653, 0.5864, 0.653, 0.6157, 0.6862, 0.6148, 0.6802, 0.5833, 0.653, 0.5881, 0.653, 0.6127, 0.6905, 0.6127, 0.6885, 0.5864, 0.653, 0.3752, 0.653, 0.407, 0.6936, 0.4058, 0.6924, 0.3748, 0.653, 0.4905, 0.653, 0.513, 0.6671, 0.5116, 0.6628, 0.4896, 0.653, 0.4663, 0.653, 0.4864, 0.6738, 0.4865, 0.6709, 0.4663, 0.417, 0.5109, 0.42, 0.5368, 0.449, 0.5337, 0.4411, 0.5108, 0.426, 0.5602, 0.4283, 0.5864, 0.4631, 0.5874, 0.4611, 0.5575, 0.4303, 0.6127, 0.4322, 0.635, 0.4711, 0.6352, 0.4672, 0.6142, 0.4334, 0.4058, 0.4335, 0.4318, 0.4739, 0.4311, 0.4735, 0.4052, 0.658, 0.4656, 0.6628, 0.4896, 0.6721, 0.4867, 0.6628, 0.4642, 0.6671, 0.5116, 0.6709, 0.5309, 0.6883, 0.5257, 0.6807, 0.5075, 0.4136, 0.4865, 0.417, 0.5109, 0.4411, 0.5108, 0.4342, 0.4859, 0.42, 0.5833, 0.426, 0.6148, 0.4611, 0.6077, 0.449, 0.5776, 0.4283, 0.5864, 0.4303, 0.6127, 0.4672, 0.6142, 0.4631, 0.5874, 0.4322, 0.3748, 0.4334, 0.4058, 0.4735, 0.4052, 0.4711, 0.375, 0.6628, 0.4896, 0.6671, 0.5116, 0.6807, 0.5075, 0.6721, 0.4867, 0.4107, 0.4663, 0.4136, 0.4865, 0.4342, 0.4859, 0.4281, 0.4661, 0.4411, 0.5108, 0.449, 0.5337, 0.4741, 0.5337, 0.4675, 0.5041, 0.4611, 0.5575, 0.4631, 0.5874, 0.4929, 0.591, 0.488, 0.5629, 0.4672, 0.6142, 0.4711, 0.6352, 0.5079, 0.6345, 0.5018, 0.6143, 0.4735, 0.4052, 0.4739, 0.4311, 0.5121, 0.4301, 0.5114, 0.4043, 0.6628, 0.4642, 0.6721, 0.4867, 0.6808, 0.4821, 0.6672, 0.4619, 0.4205, 0.5075, 0.4281, 0.5257, 0.4467, 0.5201, 0.4334, 0.5011, 0.4342, 0.4859, 0.4411, 0.5108, 0.4675, 0.5041, 0.4581, 0.4779, 0.449, 0.5776, 0.4611, 0.6077, 0.488, 0.5846, 0.4741, 0.5631, 0.4631, 0.5874, 0.4672, 0.6142, 0.5018, 0.6143, 0.4929, 0.591, 0.4711, 0.375, 0.4735, 0.4052, 0.5114, 0.4043, 0.5079, 0.3743, 0.4119, 0.4867, 0.4205, 0.5075, 0.4334, 0.5011, 0.4206, 0.4821, 0.4281, 0.4661, 0.4342, 0.4859, 0.4581, 0.4779, 0.4467, 0.4617, 0.5886, 0.5041, 0.5998, 0.5337, 0.5769, 0.5385, 0.5708, 0.5061, 0.488, 0.5629, 0.4929, 0.591, 0.5223, 0.5898, 0.5135, 0.5651, 0.5018, 0.6143, 0.5079, 0.6345, 0.5406, 0.6331, 0.5336, 0.6125, 0.5114, 0.4043, 0.5121, 0.4301, 0.5461, 0.4286, 0.5453, 0.4027, 0.6672, 0.4619, 0.6808, 0.4821, 0.6884, 0.4759, 0.671, 0.4587, 0.4334, 0.5011, 0.4467, 0.5201, 0.4639, 0.5113, 0.4456, 0.493, 0.4581, 0.4779, 0.4675, 0.5041, 0.4858, 0.5061, 0.4767, 0.4744, 0.4741, 0.5631, 0.488, 0.5846, 0.5135, 0.5599, 0.4934, 0.5401, 0.4929, 0.591, 0.5018, 0.6143, 0.5336, 0.6125, 0.5223, 0.5898, 0.5079, 0.3743, 0.5114, 0.4043, 0.5453, 0.4027, 0.5406, 0.3729, 0.4206, 0.4821, 0.4334, 0.5011, 0.4456, 0.493, 0.4282, 0.4759, 0.4467, 0.5201, 0.4581, 0.5367, 0.4767, 0.5252, 0.4639, 0.5113, 0.5708, 0.5061, 0.5769, 0.5385, 0.5564, 0.5367, 0.5479, 0.5097, 0.5135, 0.5651, 0.5223, 0.5898, 0.5477, 0.5876, 0.5375, 0.5626, 0.6174, 0.6125, 0.6246, 0.6331, 0.5939, 0.6321, 0.5883, 0.6111, 0.6293, 0.4027, 0.6302, 0.4286, 0.5981, 0.4282, 0.5975, 0.4022, 0.4108, 0.4587, 0.4282, 0.4759, 0.4346, 0.4684, 0.414, 0.4549, 0.4456, 0.493, 0.4639, 0.5113, 0.4742, 0.4955, 0.4549, 0.4818, 0.562, 0.4744, 0.5708, 0.5061, 0.5479, 0.5097, 0.5398, 0.4804, 0.4934, 0.5401, 0.5135, 0.5599, 0.5375, 0.5356, 0.5134, 0.5196, 0.5223, 0.5898, 0.5336, 0.6125, 0.5603, 0.6111, 0.5477, 0.5876, 0.6246, 0.6331, 0.6293, 0.6629, 0.5975, 0.6624, 0.5939, 0.6321, 0.4282, 0.4759, 0.4456, 0.493, 0.4549, 0.4818, 0.4346, 0.4684, 0.5481, 0.4564, 0.562, 0.4744, 0.5398, 0.4804, 0.5322, 0.4577, 0.4996, 0.5097, 0.5134, 0.5367, 0.5338, 0.5301, 0.5175, 0.5032, 0.5724, 0.5626, 0.5794, 0.5876, 0.5481, 0.586, 0.5436, 0.5599, 0.5883, 0.6111, 0.5939, 0.6321, 0.5583, 0.6313, 0.5546, 0.6095, 0.5975, 0.4022, 0.5981, 0.4282, 0.5605, 0.4287, 0.5603, 0.4024, 0.414, 0.4549, 0.4346, 0.4684, 0.4394, 0.4597, 0.4164, 0.4505, 0.4549, 0.4818, 0.4742, 0.4955, 0.4802, 0.476, 0.4613, 0.4684, 0.5398, 0.4804, 0.5479, 0.5097, 0.5277, 0.5032, 0.5184, 0.4814, 0.5134, 0.5196, 0.5375, 0.5356, 0.5571, 0.5069, 0.5338, 0.4974, 0.5794, 0.5876, 0.5883, 0.6111, 0.5546, 0.6095, 0.5481, 0.586, 0.5939, 0.6321, 0.5975, 0.6624, 0.5603, 0.6626, 0.5583, 0.6313, 0.4346, 0.4684, 0.4549, 0.4818, 0.4613, 0.4684, 0.4394, 0.4597, 0.5322, 0.4577, 0.5398, 0.4804, 0.5184, 0.4814, 0.5128, 0.461, 0.5277, 0.5032, 0.5342, 0.5301, 0.5072, 0.5282, 0.5036, 0.4978, 0.5436, 0.5599, 0.5481, 0.586, 0.5143, 0.5842, 0.5124, 0.5573, 0.5546, 0.6095, 0.5583, 0.6313, 0.5188, 0.6314, 0.5174, 0.6086, 0.5603, 0.4024, 0.5605, 0.4287, 0.5196, 0.4294, 0.5195, 0.4031, 0.4164, 0.4505, 0.4394, 0.4597, 0.4424, 0.4504, 0.4178, 0.4458, 0.4613, 0.4684, 0.4802, 0.476, 0.4857, 0.4579, 0.4655, 0.4544, 0.495, 0.4817, 0.5175, 0.4909, 0.5289, 0.4669, 0.5052, 0.4614, 0.5342, 0.5301, 0.5436, 0.5599, 0.5124, 0.5573, 0.5072, 0.5282, 0.5481, 0.586, 0.5546, 0.6095, 0.5174, 0.6086, 0.5143, 0.5842, 0.5583, 0.6313, 0.5603, 0.6626, 0.5195, 0.6633, 0.5188, 0.6314, 0.4394, 0.4597, 0.4613, 0.4684, 0.4655, 0.4544, 0.4424, 0.4504, 0.4802, 0.476, 0.495, 0.4817, 0.5052, 0.4614, 0.4857, 0.4579, 0.5036, 0.4978, 0.5072, 0.5282, 0.4766, 0.5286, 0.4758, 0.4977, 0.5124, 0.5573, 0.5143, 0.5842, 0.4774, 0.5838, 0.4774, 0.5579, 0.5174, 0.6086, 0.5188, 0.6314, 0.4775, 0.6317, 0.4774, 0.6086, 0.5195, 0.4031, 0.5196, 0.4294, 0.4777, 0.4297, 0.4777, 0.4034, 0.4178, 0.4458, 0.4424, 0.4504, 0.4435, 0.4407, 0.4183, 0.4409, 0.4655, 0.4544, 0.4857, 0.4579, 0.4881, 0.4397, 0.4673, 0.4402, 0.5052, 0.4614, 0.5289, 0.4669, 0.5294, 0.439, 0.5066, 0.4395, 0.5072, 0.5282, 0.5124, 0.5573, 0.4774, 0.5579, 0.4766, 0.5286, 0.5143, 0.5842, 0.5174, 0.6086, 0.4774, 0.6086, 0.4774, 0.5838, 0.5188, 0.6314, 0.5195, 0.6633, 0.4777, 0.6636, 0.4775, 0.6317, 0.4424, 0.4504, 0.4655, 0.4544, 0.4673, 0.4402, 0.4435, 0.4407, 0.4857, 0.4579, 0.5052, 0.4614, 0.5066, 0.4395, 0.4881, 0.4397, 0.4758, 0.4977, 0.4766, 0.5286, 0.4462, 0.5238, 0.4476, 0.4889, 0.4774, 0.5579, 0.4774, 0.5838, 0.44, 0.5834, 0.4416, 0.5562, 0.4774, 0.6086, 0.4775, 0.6317, 0.4372, 0.6319, 0.4378, 0.6086, 0.4777, 0.4034, 0.4777, 0.4297, 0.4373, 0.4304, 0.4373, 0.404, 0.4183, 0.4409, 0.4435, 0.4407, 0.4426, 0.4311, 0.4178, 0.436, 0.4673, 0.4402, 0.4881, 0.4397, 0.4866, 0.4216, 0.4662, 0.426, 0.5066, 0.4395, 0.5294, 0.439, 0.5352, 0.4108, 0.5057, 0.4174, 0.4766, 0.5286, 0.4774, 0.5579, 0.4416, 0.5562, 0.4462, 0.5238, 0.4774, 0.5838, 0.4774, 0.6086, 0.4378, 0.6086, 0.44, 0.5834, 0.4775, 0.6317, 0.4777, 0.6636, 0.4373, 0.6642, 0.4372, 0.6319, 0.4435, 0.4407, 0.4673, 0.4402, 0.4662, 0.426, 0.4426, 0.4311, 0.4881, 0.4397, 0.5066, 0.4395, 0.5057, 0.4174, 0.4866, 0.4216, 0.4476, 0.4889, 0.4462, 0.5238, 0.4142, 0.5144, 0.4205, 0.4847, 0.4416, 0.5562, 0.44, 0.5834, 0.4034, 0.5821, 0.4059, 0.5523, 0.4378, 0.6086, 0.4372, 0.6319, 0.3972, 0.6314, 0.3993, 0.6086, 0.4373, 0.404, 0.4373, 0.4304, 0.3966, 0.4296, 0.3963, 0.4031, 0.4178, 0.436, 0.4426, 0.4311, 0.4397, 0.4218, 0.4163, 0.4313, 0.4662, 0.426, 0.4866, 0.4216, 0.4818, 0.4041, 0.4622, 0.4124, 0.5057, 0.4174, 0.5352, 0.4108, 0.5321, 0.3837, 0.5011, 0.3959, 0.4462, 0.5238, 0.4416, 0.5562, 0.4059, 0.5523, 0.4142, 0.5144, 0.44, 0.5834, 0.4378, 0.6086, 0.3993, 0.6086, 0.4034, 0.5821, 0.4372, 0.6319, 0.4373, 0.6642, 0.3963, 0.6633, 0.3972, 0.6314, 0.4426, 0.4311, 0.4662, 0.426, 0.4622, 0.4124, 0.4397, 0.4218, 0.4866, 0.4216, 0.5057, 0.4174, 0.5011, 0.3959, 0.4818, 0.4041, 0.5321, 0.4847, 0.5458, 0.5144, 0.5254, 0.5219, 0.5111, 0.4946, 0.6661, 0.5523, 0.6636, 0.5821, 0.6335, 0.586, 0.6374, 0.5551, 0.6595, 0.6086, 0.6574, 0.6314, 0.619, 0.6315, 0.6241, 0.6101, 0.6565, 0.4031, 0.6568, 0.4296, 0.6173, 0.4288, 0.6167, 0.4024, 0.4163, 0.4313, 0.4397, 0.4218, 0.4349, 0.4133, 0.4139, 0.4269, 0.4622, 0.4124, 0.4818, 0.4041, 0.4741, 0.3872, 0.4553, 0.4, 0.5011, 0.3959, 0.5321, 0.3837, 0.5111, 0.3636, 0.4904, 0.3765, 0.4142, 0.5144, 0.4059, 0.5523, 0.3772, 0.5551, 0.3915, 0.5219, 0.6636, 0.5821, 0.6595, 0.6086, 0.6241, 0.6101, 0.6335, 0.586, 0.6574, 0.6314, 0.6565, 0.6633, 0.6167, 0.6625, 0.619, 0.6315, 0.4397, 0.4218, 0.4622, 0.4124, 0.4553, 0.4, 0.4349, 0.4133, 0.4818, 0.4041, 0.5011, 0.3959, 0.4904, 0.3765, 0.4741, 0.3872, 0.5111, 0.4946, 0.5254, 0.5219, 0.4965, 0.5327, 0.4876, 0.5037, 0.5463, 0.5551, 0.5514, 0.586, 0.5229, 0.5912, 0.5153, 0.5627, 0.563, 0.6101, 0.5687, 0.6315, 0.5418, 0.635, 0.5343, 0.6151, 0.6167, 0.4024, 0.6173, 0.4288, 0.5813, 0.4283, 0.5825, 0.4031, 0.4139, 0.4269, 0.4349, 0.4133, 0.4283, 0.4059, 0.4107, 0.4231, 0.4553, 0.4, 0.4741, 0.3872, 0.4625, 0.3727, 0.4457, 0.3893, 0.4904, 0.4746, 0.5111, 0.4946, 0.4876, 0.5037, 0.4752, 0.4769, 0.5254, 0.5219, 0.5463, 0.5551, 0.5153, 0.5627, 0.4965, 0.5327, 0.5514, 0.586, 0.563, 0.6101, 0.5343, 0.6151, 0.5229, 0.5912, 0.619, 0.6315, 0.6167, 0.6625, 0.5825, 0.6633, 0.5894, 0.635, 0.4349, 0.4133, 0.4553, 0.4, 0.4457, 0.3893, 0.4283, 0.4059, 0.4741, 0.3872, 0.4904, 0.3765, 0.4752, 0.3604, 0.4625, 0.3727, 0.4876, 0.5037, 0.4965, 0.5327, 0.471, 0.5343, 0.4647, 0.5076, 0.5153, 0.5627, 0.5229, 0.5912, 0.4896, 0.593, 0.4814, 0.5665, 0.5343, 0.6151, 0.5418, 0.635, 0.5088, 0.6367, 0.5012, 0.6167, 0.5474, 0.4031, 0.5483, 0.4283, 0.5186, 0.4273, 0.5163, 0.4034, 0.4107, 0.4231, 0.4283, 0.4059, 0.4205, 0.3998, 0.4069, 0.42, 0.4457, 0.3893, 0.4625, 0.3727, 0.4466, 0.3624, 0.4338, 0.3807, 0.4752, 0.4769, 0.4876, 0.5037, 0.4647, 0.5076, 0.4558, 0.4819, 0.4965, 0.5327, 0.5153, 0.5627, 0.4814, 0.5665, 0.471, 0.5343, 0.5229, 0.5912, 0.5343, 0.6151, 0.5012, 0.6167, 0.4896, 0.593, 0.5418, 0.3748, 0.5474, 0.4031, 0.5163, 0.4034, 0.5088, 0.3765, 0.4283, 0.4059, 0.4457, 0.3893, 0.4338, 0.3807, 0.4205, 0.3998, 0.4625, 0.4592, 0.4752, 0.4769, 0.4558, 0.4819, 0.4466, 0.4631, 0.4647, 0.5076, 0.471, 0.5343, 0.4445, 0.5319, 0.4418, 0.5063, 0.4814, 0.5665, 0.4896, 0.593, 0.4557, 0.5886, 0.4494, 0.5631, 0.5012, 0.6167, 0.5088, 0.6367, 0.4718, 0.6337, 0.4659, 0.6115, 0.5163, 0.4034, 0.5186, 0.4273, 0.4805, 0.4266, 0.4774, 0.4031, 0.6671, 0.42, 0.6807, 0.3998, 0.6719, 0.3953, 0.6627, 0.4176, 0.4338, 0.3807, 0.4466, 0.3624, 0.4286, 0.3553, 0.4204, 0.3745, 0.4558, 0.6086, 0.4647, 0.5922, 0.4418, 0.5764, 0.4347, 0.5995, 0.471, 0.5343, 0.4814, 0.5665, 0.4494, 0.5631, 0.4445, 0.5319, 0.4896, 0.5501, 0.5012, 0.5357, 0.4659, 0.5086, 0.4557, 0.5256, 0.5088, 0.3765, 0.5163, 0.4034, 0.4774, 0.4031, 0.4718, 0.3735, 0.4205, 0.3998, 0.4338, 0.3807, 0.4204, 0.3745, 0.4117, 0.3953, 0.4466, 0.4631, 0.4558, 0.4819, 0.4347, 0.4858, 0.4286, 0.4673, 0.4418, 0.5063, 0.4445, 0.5319, 0.4196, 0.5248, 0.418, 0.503, 0.4494, 0.5631, 0.4557, 0.5886, 0.4239, 0.5796, 0.4213, 0.5532, 0.4659, 0.6115, 0.4718, 0.6337, 0.4332, 0.6274, 0.4297, 0.6038, 0.4774, 0.4031, 0.4805, 0.4266, 0.4395, 0.4248, 0.437, 0.3995, 0.6627, 0.4176, 0.6719, 0.3953, 0.6626, 0.3925, 0.6579, 0.4162, 0.4204, 0.3745, 0.4286, 0.3553, 0.4106, 0.3505, 0.4067, 0.3705, 0.4347, 0.5995, 0.4418, 0.5764, 0.418, 0.5638, 0.4139, 0.5925, 0.5956, 0.5319, 0.5753, 0.5631, 0.5508, 0.5532, 0.5766, 0.5248, 0.4557, 0.5886, 0.4659, 0.6115, 0.4297, 0.6038, 0.4239, 0.5796, 0.4718, 0.6337, 0.4774, 0.6633, 0.437, 0.6597, 0.4332, 0.6274, 0.4117, 0.3953, 0.4204, 0.3745, 0.4067, 0.3705, 0.4024, 0.3925, 0.4286, 0.6155, 0.4347, 0.5995, 0.4139, 0.5925, 0.4106, 0.6107, 0.418, 0.5638, 0.4196, 0.5399, 0.3928, 0.5323, 0.3928, 0.5589, 0.4213, 0.5532, 0.4239, 0.5796, 0.3928, 0.5762, 0.3928, 0.5486, 0.4297, 0.6038, 0.4332, 0.6274, 0.3928, 0.6235, 0.3928, 0.6007, 0.437, 0.3995, 0.4395, 0.4248, 0.3928, 0.4231, 0.3928, 0.3957, 0.6579, 0.4162, 0.6626, 0.3925, 0.653, 0.3915, 0.653, 0.4157, 0.6669, 0.6307, 0.6708, 0.6107, 0.653, 0.6088, 0.653, 0.6293, 0.4139, 0.5925, 0.418, 0.5638, 0.3928, 0.5589, 0.3928, 0.5899, 0.4196, 0.5248, 0.4213, 0.5532, 0.3928, 0.5486, 0.3928, 0.5217, 0.4239, 0.5796, 0.4297, 0.6038, 0.3928, 0.6007, 0.3928, 0.5762, 0.4332, 0.6274, 0.437, 0.6597, 0.3928, 0.6559, 0.3928, 0.6235, 0.6626, 0.3925, 0.6669, 0.3705, 0.653, 0.3691, 0.653, 0.3915, 0.6708, 0.6107, 0.6741, 0.5925, 0.653, 0.5899, 0.653, 0.6088, 0.653, 0.5589, 0.653, 0.5323, 0.6263, 0.5399, 0.6279, 0.5638, 0.653, 0.5486, 0.653, 0.5762, 0.6219, 0.5796, 0.6245, 0.5532, 0.653, 0.6007, 0.653, 0.6235, 0.6127, 0.6274, 0.6162, 0.6038, 0.653, 0.3957, 0.653, 0.4231, 0.6064, 0.4248, 0.6088, 0.3995, 0.653, 0.4157, 0.653, 0.3915, 0.6435, 0.3925, 0.6481, 0.4162, 0.653, 0.6293, 0.653, 0.6088, 0.6353, 0.6107, 0.6392, 0.6307, 0.653, 0.5899, 0.653, 0.5589, 0.6279, 0.5638, 0.632, 0.5925, 0.653, 0.5217, 0.653, 0.5486, 0.6245, 0.5532, 0.6263, 0.5248, 0.653, 0.5762, 0.653, 0.6007, 0.6162, 0.6038, 0.6219, 0.5796, 0.653, 0.6235, 0.653, 0.6559, 0.6088, 0.6597, 0.6127, 0.6274, 0.653, 0.3915, 0.653, 0.3691, 0.6392, 0.3705, 0.6435, 0.3925, 0.653, 0.6088, 0.653, 0.5899, 0.632, 0.5925, 0.6353, 0.6107, 0.6279, 0.503, 0.6263, 0.5248, 0.6013, 0.5319, 0.6041, 0.5063, 0.6245, 0.5532, 0.6219, 0.5796, 0.5902, 0.5886, 0.5965, 0.5631, 0.6162, 0.6038, 0.6127, 0.6274, 0.574, 0.6337, 0.58, 0.6115, 0.6088, 0.3995, 0.6064, 0.4248, 0.5654, 0.4266, 0.5684, 0.4031, 0.6481, 0.4162, 0.6435, 0.3925, 0.6342, 0.3953, 0.6434, 0.4176, 0.6392, 0.6307, 0.6353, 0.6107, 0.6173, 0.6155, 0.6254, 0.6347, 0.632, 0.5925, 0.6279, 0.5638, 0.6041, 0.5764, 0.6111, 0.5995, 0.5766, 0.5248, 0.5508, 0.5532, 0.5753, 0.5631, 0.5956, 0.5319, 0.6219, 0.5796, 0.6162, 0.6038, 0.58, 0.6115, 0.5902, 0.5886, 0.6127, 0.6274, 0.6088, 0.6597, 0.5684, 0.6633, 0.574, 0.6337, 0.6435, 0.3925, 0.6392, 0.3705, 0.6254, 0.3745, 0.6342, 0.3953, 0.6353, 0.6107, 0.632, 0.5925, 0.6111, 0.5995, 0.6173, 0.6155, 0.6041, 0.5063, 0.6013, 0.5319, 0.5749, 0.5343, 0.5811, 0.5076, 0.5965, 0.5631, 0.5902, 0.5886, 0.5562, 0.593, 0.5644, 0.5665, 0.58, 0.6115, 0.574, 0.6337, 0.5371, 0.6367, 0.5447, 0.6167, 0.5684, 0.4031, 0.5654, 0.4266, 0.5272, 0.4273, 0.5296, 0.4034, 0.6434, 0.4176, 0.6342, 0.3953, 0.6254, 0.3998, 0.639, 0.42, 0.6254, 0.3745, 0.6173, 0.3553, 0.5993, 0.3624, 0.6121, 0.3807, 0.6111, 0.5995, 0.6041, 0.5764, 0.5811, 0.5922, 0.59, 0.6086, 0.6013, 0.5319, 0.5965, 0.5631, 0.5644, 0.5665, 0.5749, 0.5343, 0.5902, 0.5256, 0.58, 0.5086, 0.5447, 0.5357, 0.5562, 0.5501, 0.574, 0.6337, 0.5684, 0.6633, 0.5296, 0.6636, 0.5371, 0.6367, 0.6342, 0.3953, 0.6254, 0.3745, 0.6121, 0.3807, 0.6254, 0.3998, 0.6173, 0.4673, 0.6111, 0.4858, 0.59, 0.4819, 0.5993, 0.4631, 0.5811, 0.5076, 0.5749, 0.5343, 0.5494, 0.5327, 0.5582, 0.5037, 0.5644, 0.5665, 0.5562, 0.593, 0.523, 0.5912, 0.5305, 0.5627, 0.5447, 0.6167, 0.5371, 0.6367, 0.504, 0.635, 0.5115, 0.6151, 0.5296, 0.4034, 0.5272, 0.4273, 0.4976, 0.4283, 0.4984, 0.4031, 0.639, 0.42, 0.6254, 0.3998, 0.6175, 0.4059, 0.6351, 0.4231, 0.6121, 0.3807, 0.5993, 0.3624, 0.5834, 0.3727, 0.6002, 0.3893, 0.59, 0.4819, 0.5811, 0.5076, 0.5582, 0.5037, 0.5707, 0.4769, 0.5749, 0.5343, 0.5644, 0.5665, 0.5305, 0.5627, 0.5494, 0.5327, 0.5562, 0.593, 0.5447, 0.6167, 0.5115, 0.6151, 0.523, 0.5912, 0.5371, 0.3765, 0.5296, 0.4034, 0.4984, 0.4031, 0.504, 0.3748, 0.6254, 0.3998, 0.6121, 0.3807, 0.6002, 0.3893, 0.6175, 0.4059, 0.5993, 0.4631, 0.59, 0.4819, 0.5707, 0.4769, 0.5834, 0.4592, 0.5582, 0.5037, 0.5494, 0.5327, 0.5205, 0.5219, 0.5347, 0.4946, 0.5305, 0.5627, 0.523, 0.5912, 0.4945, 0.586, 0.4996, 0.5551, 0.5115, 0.6151, 0.504, 0.635, 0.4771, 0.6315, 0.4829, 0.6101, 0.5825, 0.4031, 0.5813, 0.4283, 0.6173, 0.4288, 0.6167, 0.4024, 0.6351, 0.4231, 0.6175, 0.4059, 0.611, 0.4133, 0.6319, 0.4269, 0.6002, 0.3893, 0.5834, 0.3727, 0.5717, 0.3872, 0.5906, 0.4, 0.5707, 0.4769, 0.5582, 0.5037, 0.5347, 0.4946, 0.5555, 0.4746, 0.5494, 0.5327, 0.5305, 0.5627, 0.4996, 0.5551, 0.5205, 0.5219, 0.523, 0.5912, 0.5115, 0.6151, 0.4829, 0.6101, 0.4945, 0.586, 0.5894, 0.3748, 0.5825, 0.4031, 0.6167, 0.4024, 0.619, 0.3713, 0.6175, 0.4059, 0.6002, 0.3893, 0.5906, 0.4, 0.611, 0.4133, 0.5834, 0.6329, 0.5707, 0.6206, 0.5555, 0.6367, 0.5717, 0.6474, 0.5347, 0.4946, 0.5205, 0.5219, 0.5001, 0.5144, 0.5138, 0.4847, 0.6374, 0.5551, 0.6335, 0.586, 0.6636, 0.5821, 0.6661, 0.5523, 0.6241, 0.6101, 0.619, 0.6315, 0.6574, 0.6314, 0.6595, 0.6086, 0.6167, 0.4024, 0.6173, 0.4288, 0.6568, 0.4296, 0.6565, 0.4031, 0.6319, 0.4269, 0.611, 0.4133, 0.6062, 0.4218, 0.6296, 0.4313, 0.5906, 0.4, 0.5717, 0.3872, 0.5641, 0.4041, 0.5837, 0.4124, 0.5555, 0.3765, 0.5347, 0.3636, 0.5138, 0.3837, 0.5447, 0.3959, 0.6517, 0.5219, 0.6374, 0.5551, 0.6661, 0.5523, 0.6744, 0.5144, 0.6335, 0.586, 0.6241, 0.6101, 0.6595, 0.6086, 0.6636, 0.5821, 0.619, 0.6315, 0.6167, 0.6625, 0.6565, 0.6633, 0.6574, 0.6314, 0.611, 0.4133, 0.5906, 0.4, 0.5837, 0.4124, 0.6062, 0.4218, 0.5717, 0.3872, 0.5555, 0.3765, 0.5447, 0.3959, 0.5641, 0.4041, 0.4205, 0.4847, 0.4142, 0.5144, 0.4462, 0.5238, 0.4476, 0.4889, 0.6661, 0.5523, 0.6636, 0.5821, 0.7002, 0.5834, 0.7018, 0.5562, 0.6595, 0.6086, 0.6574, 0.6314, 0.6974, 0.6319, 0.698, 0.6086, 0.6565, 0.4031, 0.6568, 0.4296, 0.6975, 0.4304, 0.6975, 0.404, 0.6296, 0.4313, 0.6062, 0.4218, 0.6033, 0.4311, 0.6281, 0.436, 0.4594, 0.6201, 0.4754, 0.5806, 0.4976, 0.5445, 0.5272, 0.5138, 0.5654, 0.492, 0.6064, 0.4776, 0.653, 0.4715, 0.6997, 0.4776, 0.7407, 0.492, 0.7788, 0.5138, 0.8085, 0.5445, 0.8306, 0.5806, 0.8467, 0.6201, 0.8549, 0.6608, 0.8622, 0.7012, 0.8595, 0.7431, 0.8513, 0.7839, 0.8335, 0.8215, 0.8063, 0.8536, 0.7723, 0.8768, 0.7341, 0.8944, 0.6937, 0.9051, 0.653, 0.9065, 0.6123, 0.9051, 0.572, 0.8944, 0.5338, 0.8768, 0.4998, 0.8536, 0.4726, 0.8215, 0.4548, 0.7839, 0.4465, 0.7431, 0.4438, 0.7012, 0.4512, 0.6608, 0.5837, 0.4124, 0.5641, 0.4041, 0.5593, 0.4216, 0.5797, 0.426, 0.5447, 0.3959, 0.5138, 0.3837, 0.5107, 0.4108, 0.5402, 0.4174, 0.4142, 0.5144, 0.4059, 0.5523, 0.4416, 0.5562, 0.4462, 0.5238, 0.6636, 0.5821, 0.6595, 0.6086, 0.698, 0.6086, 0.7002, 0.5834, 0.6574, 0.6314, 0.6565, 0.6633, 0.6975, 0.6642, 0.6974, 0.6319, 0.6062, 0.4218, 0.5837, 0.4124, 0.5797, 0.426, 0.6033, 0.4311, 0.5641, 0.4041, 0.5447, 0.3959, 0.5402, 0.4174, 0.5593, 0.4216, 0.653, 0.4409, 0.6276, 0.4409, 0.628, 0.4458, 0.653, 0.4409, 0.628, 0.4458, 0.6295, 0.4505, 0.653, 0.4409, 0.6295, 0.4505, 0.6319, 0.4549, 0.653, 0.4409, 0.6319, 0.4549, 0.635, 0.4587, 0.653, 0.4409, 0.635, 0.4587, 0.6389, 0.4619, 0.653, 0.4409, 0.6389, 0.4619, 0.6433, 0.4642, 0.653, 0.4409, 0.6433, 0.4642, 0.6481, 0.4656, 0.653, 0.4409, 0.6481, 0.4656, 0.653, 0.4661, 0.653, 0.4409, 0.653, 0.4661, 0.658, 0.4656, 0.653, 0.4409, 0.658, 0.4656, 0.6628, 0.4642, 0.653, 0.4409, 0.6628, 0.4642, 0.6672, 0.4619, 0.653, 0.4409, 0.6672, 0.4619, 0.671, 0.4587, 0.653, 0.4409, 0.671, 0.4587, 0.6742, 0.4549, 0.653, 0.4409, 0.6742, 0.4549, 0.6766, 0.4505, 0.653, 0.4409, 0.6766, 0.4505, 0.678, 0.4458, 0.653, 0.4409, 0.678, 0.4458, 0.6785, 0.4409, 0.653, 0.4409, 0.6785, 0.4409, 0.678, 0.436, 0.653, 0.4409, 0.678, 0.436, 0.6765, 0.4313, 0.653, 0.4409, 0.6765, 0.4313, 0.6741, 0.4269, 0.653, 0.4409, 0.6741, 0.4269, 0.6709, 0.4231, 0.653, 0.4409, 0.6709, 0.4231, 0.6671, 0.42, 0.653, 0.4409, 0.6671, 0.42, 0.6627, 0.4176, 0.653, 0.4409, 0.6627, 0.4176, 0.6579, 0.4162, 0.653, 0.4409, 0.6579, 0.4162, 0.653, 0.4157, 0.653, 0.4409, 0.653, 0.4157, 0.6481, 0.4162, 0.653, 0.4409, 0.6481, 0.4162, 0.6434, 0.4176, 0.653, 0.4409, 0.6434, 0.4176, 0.639, 0.42, 0.653, 0.4409, 0.639, 0.42, 0.6351, 0.4231, 0.653, 0.4409, 0.6351, 0.4231, 0.6319, 0.4269, 0.653, 0.4409, 0.6319, 0.4269, 0.6296, 0.4313, 0.653, 0.4409, 0.6296, 0.4313, 0.6281, 0.436, 0.4476, 0.4889, 0.4462, 0.5238, 0.4766, 0.5286, 0.4758, 0.4977, 0.4416, 0.5562, 0.44, 0.5834, 0.4774, 0.5838, 0.4774, 0.5579, 0.4378, 0.6086, 0.4372, 0.6319, 0.4775, 0.6317, 0.4774, 0.6086, 0.4373, 0.404, 0.4373, 0.4304, 0.4777, 0.4297, 0.4777, 0.4034, 0.6281, 0.436, 0.6033, 0.4311, 0.6024, 0.4407, 0.6276, 0.4409, 0.5797, 0.426, 0.5593, 0.4216, 0.5578, 0.4397, 0.5786, 0.4402, 0.5402, 0.4174, 0.5107, 0.4108, 0.5165, 0.439, 0.5392, 0.4395, 0.4462, 0.5238, 0.4416, 0.5562, 0.4774, 0.5579, 0.4766, 0.5286, 0.44, 0.5834, 0.4378, 0.6086, 0.4774, 0.6086, 0.4774, 0.5838, 0.4372, 0.6319, 0.4373, 0.6642, 0.4777, 0.6636, 0.4775, 0.6317, 0.653, 0.4409, 0.6281, 0.436, 0.6276, 0.4409, 0.6033, 0.4311, 0.5797, 0.426, 0.5786, 0.4402, 0.6024, 0.4407, 0.5593, 0.4216, 0.5402, 0.4174, 0.5392, 0.4395, 0.5578, 0.4397])
me_sphere.use_remesh_preserve_volume = False
me_sphere.use_remesh_preserve_attributes = False
me_sphere.use_mirror_vertex_groups = False
me_sphere.update()

# ---- objects
ob_sphere = bpy.data.objects.new('Sphere', me_sphere)

# ---- transforms, parenting, visibility, modifiers, constraints
ob_sphere.location = (-3.137, 3.514, 26.42)
ob_sphere.scale = (-19.72, -19.72, -19.72)
ob_sphere.lineart.crease_threshold = 0.0

# ---- collection membership
col_collection_1.objects.link(ob_sphere)

# ---- scene / render settings (as saved in the file)
scene.frame_start = 1; scene.frame_end = 250; scene.frame_set(1)
scene.render.engine = 'BLENDER_EEVEE_NEXT'
scene.render.resolution_percentage = 50
scene.render.dither_intensity = 0.0
scene.cycles.use_denoising = False
scene.cycles.samples = 10
scene.cycles.sampling_pattern = 'TABULATED_SOBOL'
scene.cycles.light_sampling_threshold = 0.0
scene.cycles.use_adaptive_sampling = False
scene.cycles.use_light_tree = False
scene.cycles.blur_glossy = 0.0
scene.cycles.pixel_filter_type = 'GAUSSIAN'
scene.cycles.sample_clamp_indirect = 0.0
scene.view_settings.view_transform = 'Standard'
bpy.context.view_layer.update()

# ---- added for rendering (the .blend has no active camera and no usable light): camera, sun
cam_auto = bpy.data.cameras.new('AutoCamera')
cam_auto.lens = 50.0
cam_auto.sensor_width = 36.0
cam_auto.clip_end = 1626.59
ob_auto_camera = bpy.data.objects.new('AutoCamera', cam_auto)
scene.collection.objects.link(ob_auto_camera)
ob_auto_camera.location = (89.5468, -105.66, 100.15)
ob_auto_camera.rotation_euler = (1.09748, -7.21219e-08, 0.694738)
scene.camera = ob_auto_camera
light_auto_sun = bpy.data.lights.new('AutoSun', 'SUN')
light_auto_sun.energy = 3.0
light_auto_sun.angle = 0.0523599
ob_auto_sun = bpy.data.objects.new('AutoSun', light_auto_sun)
scene.collection.objects.link(ob_auto_sun)
ob_auto_sun.rotation_euler = (0.872665, 0.174533, 0.523599)
bpy.context.view_layer.update()
